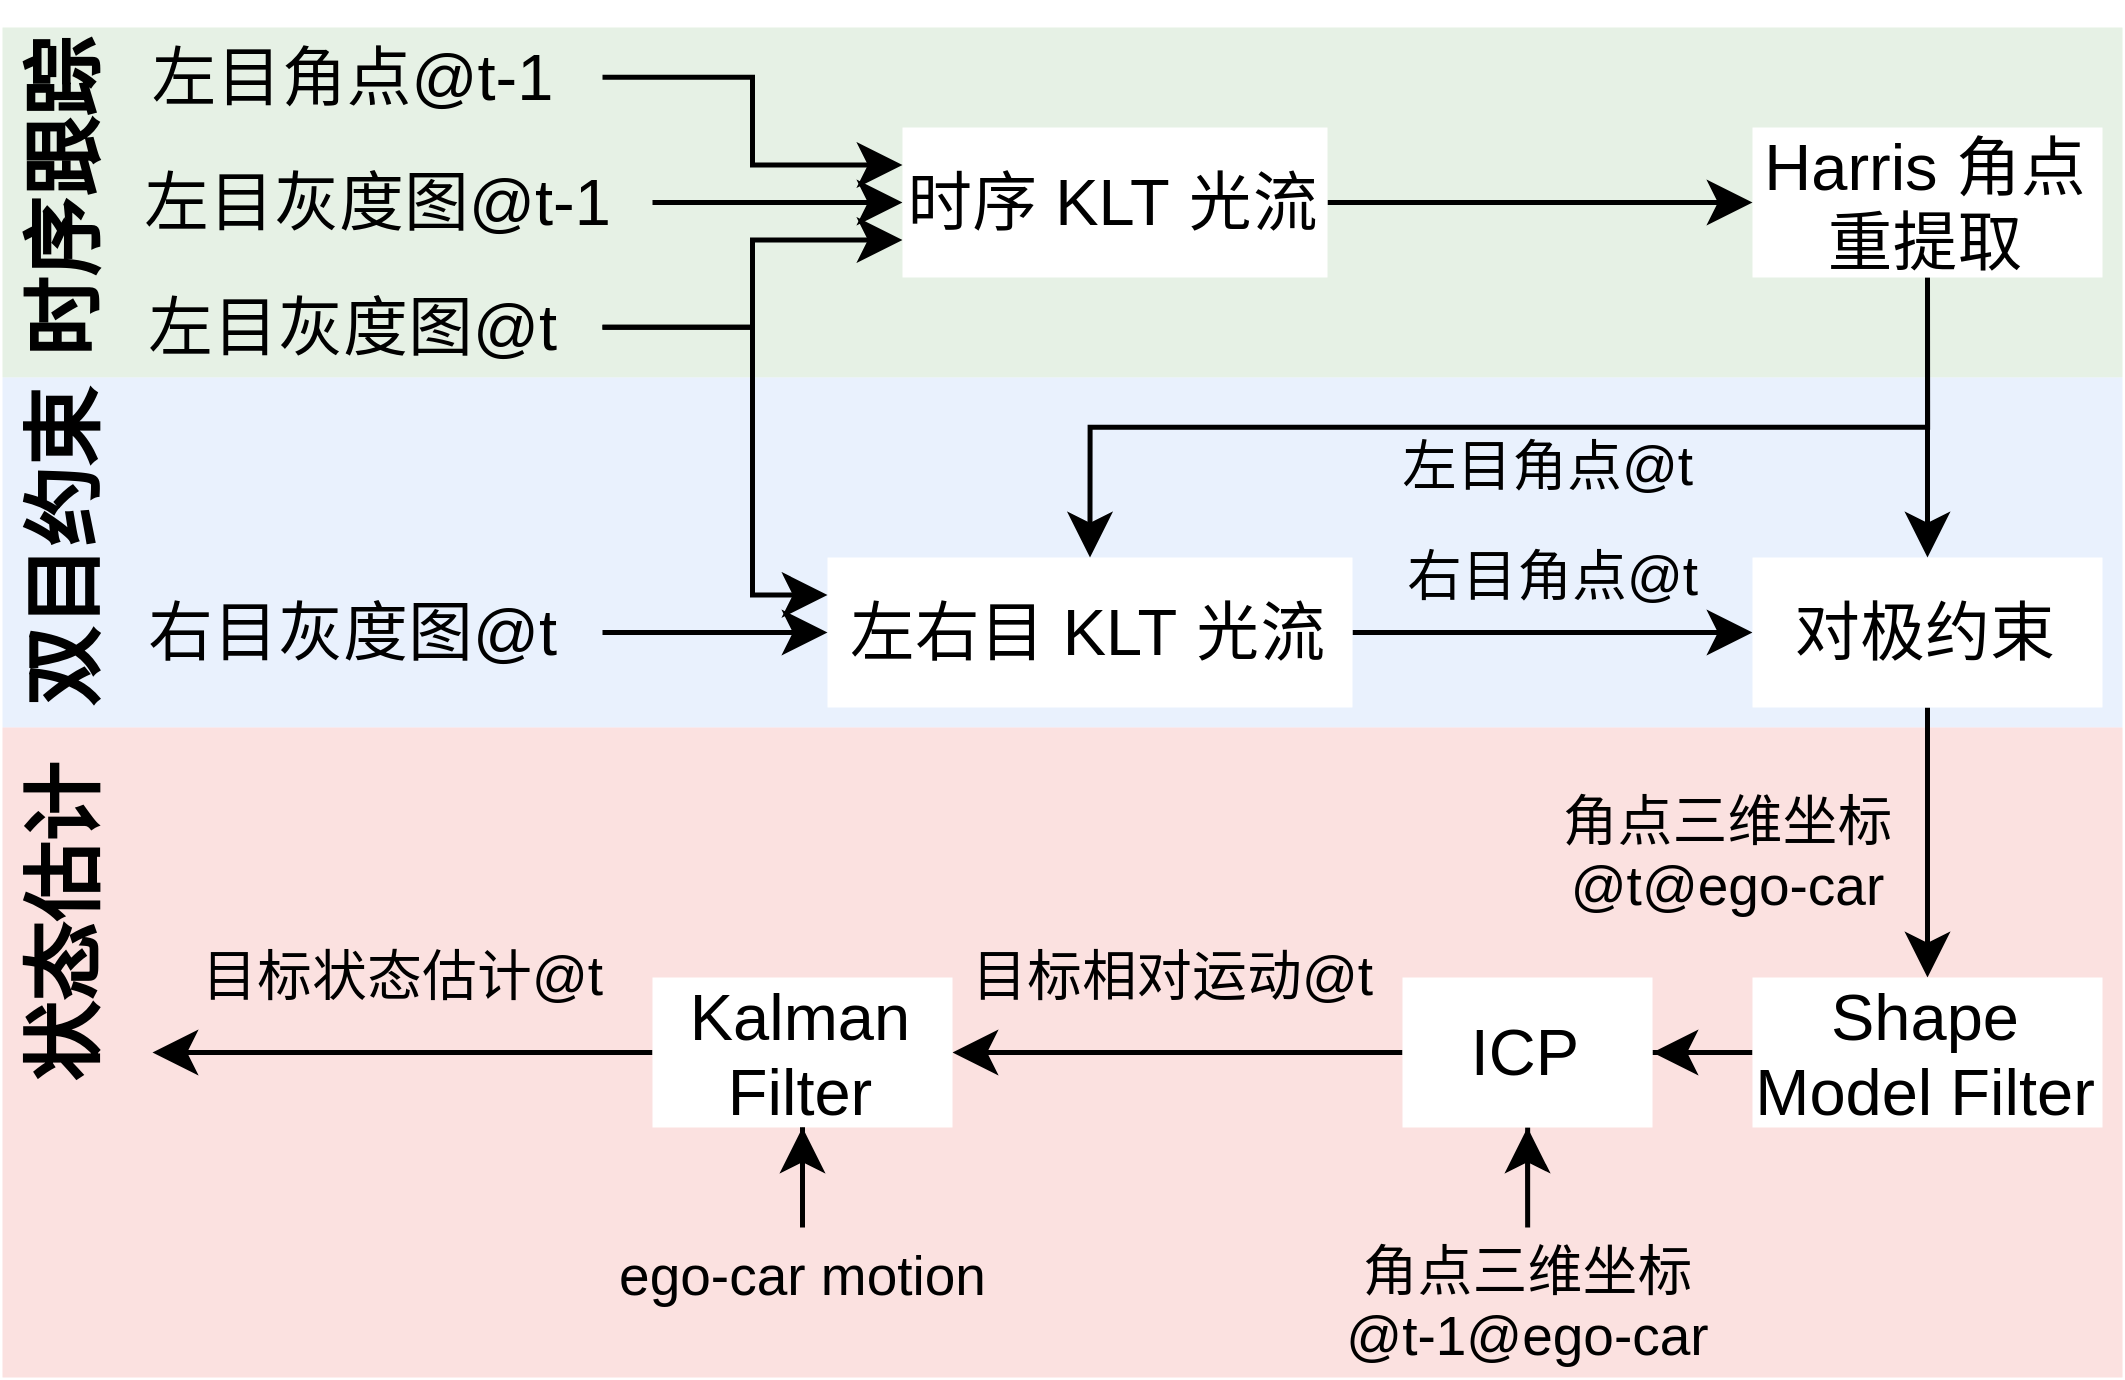

The diagram above was exported from draw.io. Its source (the exported page's mxGraphModel, read from the mxfile embedded in the PNG):
<mxGraphModel dx="940" dy="1693" grid="1" gridSize="10" guides="1" tooltips="1" connect="1" arrows="1" fold="1" page="1" pageScale="1" pageWidth="827" pageHeight="1169" math="0" shadow="0">
  <root>
    <mxCell id="0" />
    <mxCell id="1" parent="0" />
    <mxCell id="2" value="" style="rounded=0;whiteSpace=wrap;html=1;fillColor=#d5e8d4;strokeColor=none;opacity=60;" vertex="1" parent="1">
      <mxGeometry x="90" y="1360" width="424" height="70" as="geometry" />
    </mxCell>
    <mxCell id="3" value="" style="rounded=0;whiteSpace=wrap;html=1;fillColor=#dae8fc;strokeColor=none;opacity=60;" vertex="1" parent="1">
      <mxGeometry x="90" y="1430" width="424" height="70" as="geometry" />
    </mxCell>
    <mxCell id="4" value="" style="rounded=0;whiteSpace=wrap;html=1;fillColor=#f8cecc;strokeColor=none;opacity=60;" vertex="1" parent="1">
      <mxGeometry x="90" y="1500" width="424" height="130" as="geometry" />
    </mxCell>
    <mxCell id="5" value="" style="edgeStyle=orthogonalEdgeStyle;rounded=0;orthogonalLoop=1;jettySize=auto;html=1;fontSize=13;entryX=0;entryY=0.5;entryDx=0;entryDy=0;" edge="1" source="6" target="8" parent="1">
      <mxGeometry relative="1" as="geometry">
        <mxPoint x="290" y="1386" as="targetPoint" />
      </mxGeometry>
    </mxCell>
    <mxCell id="6" value="左右目 KLT 光流" style="rounded=0;whiteSpace=wrap;html=1;fontSize=13;strokeColor=none;" vertex="1" parent="1">
      <mxGeometry x="255" y="1466" width="105" height="30" as="geometry" />
    </mxCell>
    <mxCell id="7" value="" style="edgeStyle=orthogonalEdgeStyle;rounded=0;orthogonalLoop=1;jettySize=auto;html=1;fontSize=13;" edge="1" source="8" target="28" parent="1">
      <mxGeometry relative="1" as="geometry" />
    </mxCell>
    <mxCell id="8" value="对极约束" style="rounded=0;whiteSpace=wrap;html=1;fontSize=13;strokeColor=none;" vertex="1" parent="1">
      <mxGeometry x="440" y="1466" width="70" height="30" as="geometry" />
    </mxCell>
    <mxCell id="9" style="edgeStyle=orthogonalEdgeStyle;rounded=0;orthogonalLoop=1;jettySize=auto;html=1;entryX=0.5;entryY=0;entryDx=0;entryDy=0;fontSize=13;exitX=0.5;exitY=1;exitDx=0;exitDy=0;" edge="1" source="11" target="6" parent="1">
      <mxGeometry relative="1" as="geometry">
        <Array as="points">
          <mxPoint x="475" y="1440" />
          <mxPoint x="308" y="1440" />
        </Array>
      </mxGeometry>
    </mxCell>
    <mxCell id="10" style="edgeStyle=orthogonalEdgeStyle;rounded=0;orthogonalLoop=1;jettySize=auto;html=1;entryX=0.5;entryY=0;entryDx=0;entryDy=0;fontSize=13;" edge="1" source="11" target="8" parent="1">
      <mxGeometry relative="1" as="geometry" />
    </mxCell>
    <mxCell id="11" value="Harris 角点重提取" style="rounded=0;whiteSpace=wrap;html=1;fontSize=13;strokeColor=none;" vertex="1" parent="1">
      <mxGeometry x="440" y="1380" width="70" height="30" as="geometry" />
    </mxCell>
    <mxCell id="12" style="edgeStyle=orthogonalEdgeStyle;rounded=0;orthogonalLoop=1;jettySize=auto;html=1;entryX=0;entryY=0.75;entryDx=0;entryDy=0;fontSize=13;" edge="1" source="14" target="18" parent="1">
      <mxGeometry relative="1" as="geometry" />
    </mxCell>
    <mxCell id="13" style="edgeStyle=orthogonalEdgeStyle;rounded=0;orthogonalLoop=1;jettySize=auto;html=1;entryX=0;entryY=0.25;entryDx=0;entryDy=0;fontSize=13;" edge="1" source="14" target="6" parent="1">
      <mxGeometry relative="1" as="geometry">
        <Array as="points">
          <mxPoint x="240" y="1420" />
          <mxPoint x="240" y="1473" />
        </Array>
      </mxGeometry>
    </mxCell>
    <mxCell id="14" value="左目灰度图@t" style="text;html=1;align=center;verticalAlign=middle;resizable=0;points=[];autosize=1;fontSize=13;" vertex="1" parent="1">
      <mxGeometry x="110" y="1410" width="100" height="20" as="geometry" />
    </mxCell>
    <mxCell id="15" value="" style="edgeStyle=orthogonalEdgeStyle;rounded=0;orthogonalLoop=1;jettySize=auto;html=1;fontSize=13;" edge="1" source="16" target="18" parent="1">
      <mxGeometry relative="1" as="geometry" />
    </mxCell>
    <mxCell id="16" value="左目灰度图@t-1" style="text;html=1;align=center;verticalAlign=middle;resizable=0;points=[];autosize=1;fontSize=13;" vertex="1" parent="1">
      <mxGeometry x="110" y="1385" width="110" height="20" as="geometry" />
    </mxCell>
    <mxCell id="17" value="" style="edgeStyle=orthogonalEdgeStyle;rounded=0;orthogonalLoop=1;jettySize=auto;html=1;fontSize=13;entryX=0;entryY=0.5;entryDx=0;entryDy=0;" edge="1" source="18" target="11" parent="1">
      <mxGeometry relative="1" as="geometry">
        <mxPoint x="405" y="1585" as="targetPoint" />
      </mxGeometry>
    </mxCell>
    <mxCell id="18" value="时序 KLT 光流" style="rounded=0;whiteSpace=wrap;html=1;fontSize=13;strokeColor=none;" vertex="1" parent="1">
      <mxGeometry x="270" y="1380" width="85" height="30" as="geometry" />
    </mxCell>
    <mxCell id="19" value="" style="edgeStyle=orthogonalEdgeStyle;rounded=0;orthogonalLoop=1;jettySize=auto;html=1;fontSize=13;" edge="1" source="20" target="6" parent="1">
      <mxGeometry relative="1" as="geometry" />
    </mxCell>
    <mxCell id="20" value="右目灰度图@t" style="text;html=1;align=center;verticalAlign=middle;resizable=0;points=[];autosize=1;fontSize=13;" vertex="1" parent="1">
      <mxGeometry x="110" y="1471" width="100" height="20" as="geometry" />
    </mxCell>
    <mxCell id="21" value="角点三维坐标&lt;br style=&quot;font-size: 11px;&quot;&gt;@t@ego-car" style="text;html=1;align=center;verticalAlign=middle;resizable=0;points=[];autosize=1;fontSize=11;" vertex="1" parent="1">
      <mxGeometry x="390" y="1510" width="90" height="30" as="geometry" />
    </mxCell>
    <mxCell id="22" value="右目角点@t" style="text;html=1;align=center;verticalAlign=middle;resizable=0;points=[];autosize=1;fontSize=11;" vertex="1" parent="1">
      <mxGeometry x="360" y="1460" width="80" height="20" as="geometry" />
    </mxCell>
    <mxCell id="23" style="edgeStyle=orthogonalEdgeStyle;rounded=0;orthogonalLoop=1;jettySize=auto;html=1;entryX=0;entryY=0.25;entryDx=0;entryDy=0;fontSize=13;" edge="1" source="24" target="18" parent="1">
      <mxGeometry relative="1" as="geometry" />
    </mxCell>
    <mxCell id="24" value="左目角点@t-1" style="text;html=1;align=center;verticalAlign=middle;resizable=0;points=[];autosize=1;fontSize=13;" vertex="1" parent="1">
      <mxGeometry x="110" y="1360" width="100" height="20" as="geometry" />
    </mxCell>
    <mxCell id="25" style="edgeStyle=orthogonalEdgeStyle;rounded=0;orthogonalLoop=1;jettySize=auto;html=1;entryX=0.5;entryY=1;entryDx=0;entryDy=0;fontSize=13;" edge="1" source="26" target="30" parent="1">
      <mxGeometry relative="1" as="geometry" />
    </mxCell>
    <mxCell id="26" value="角点三维坐标&lt;br style=&quot;font-size: 11px;&quot;&gt;@t-1@ego-car" style="text;html=1;align=center;verticalAlign=middle;resizable=0;points=[];autosize=1;fontSize=11;" vertex="1" parent="1">
      <mxGeometry x="350" y="1600" width="90" height="30" as="geometry" />
    </mxCell>
    <mxCell id="27" value="" style="edgeStyle=orthogonalEdgeStyle;rounded=0;orthogonalLoop=1;jettySize=auto;html=1;fontSize=13;" edge="1" source="28" target="30" parent="1">
      <mxGeometry relative="1" as="geometry" />
    </mxCell>
    <mxCell id="28" value="Shape Model Filter" style="rounded=0;whiteSpace=wrap;html=1;fontSize=13;strokeColor=none;" vertex="1" parent="1">
      <mxGeometry x="440" y="1550" width="70" height="30" as="geometry" />
    </mxCell>
    <mxCell id="29" value="" style="edgeStyle=orthogonalEdgeStyle;rounded=0;orthogonalLoop=1;jettySize=auto;html=1;fontSize=13;" edge="1" source="30" target="32" parent="1">
      <mxGeometry relative="1" as="geometry" />
    </mxCell>
    <mxCell id="30" value="ICP" style="rounded=0;whiteSpace=wrap;html=1;fontSize=13;strokeColor=none;" vertex="1" parent="1">
      <mxGeometry x="370" y="1550" width="50" height="30" as="geometry" />
    </mxCell>
    <mxCell id="31" value="" style="edgeStyle=orthogonalEdgeStyle;rounded=0;orthogonalLoop=1;jettySize=auto;html=1;fontSize=13;" edge="1" source="32" parent="1">
      <mxGeometry relative="1" as="geometry">
        <mxPoint x="120" y="1564.9999999999995" as="targetPoint" />
      </mxGeometry>
    </mxCell>
    <mxCell id="32" value="Kalman Filter" style="rounded=0;whiteSpace=wrap;html=1;fontSize=13;strokeColor=none;" vertex="1" parent="1">
      <mxGeometry x="220" y="1550" width="60" height="30" as="geometry" />
    </mxCell>
    <mxCell id="33" style="edgeStyle=orthogonalEdgeStyle;rounded=0;orthogonalLoop=1;jettySize=auto;html=1;entryX=0.5;entryY=1;entryDx=0;entryDy=0;fontSize=13;" edge="1" source="34" target="32" parent="1">
      <mxGeometry relative="1" as="geometry" />
    </mxCell>
    <mxCell id="34" value="ego-car motion" style="text;html=1;align=center;verticalAlign=middle;resizable=0;points=[];autosize=1;fontSize=11;" vertex="1" parent="1">
      <mxGeometry x="200" y="1600" width="100" height="20" as="geometry" />
    </mxCell>
    <mxCell id="35" value="目标状态估计@t" style="text;html=1;align=center;verticalAlign=middle;resizable=0;points=[];autosize=1;fontSize=11;" vertex="1" parent="1">
      <mxGeometry x="120" y="1540" width="100" height="20" as="geometry" />
    </mxCell>
    <mxCell id="36" value="左目角点@t" style="text;html=1;align=center;verticalAlign=middle;resizable=0;points=[];autosize=1;fontSize=11;" vertex="1" parent="1">
      <mxGeometry x="359" y="1438" width="80" height="20" as="geometry" />
    </mxCell>
    <mxCell id="37" value="目标相对运动@t" style="text;html=1;align=center;verticalAlign=middle;resizable=0;points=[];autosize=1;fontSize=11;" vertex="1" parent="1">
      <mxGeometry x="274" y="1540" width="100" height="20" as="geometry" />
    </mxCell>
    <mxCell id="38" value="时序跟踪" style="text;html=1;align=center;verticalAlign=middle;resizable=0;points=[];autosize=1;fontSize=16;rotation=-90;fontStyle=1" vertex="1" parent="1">
      <mxGeometry x="62" y="1385" width="80" height="20" as="geometry" />
    </mxCell>
    <mxCell id="39" value="双目约束" style="text;html=1;align=center;verticalAlign=middle;resizable=0;points=[];autosize=1;fontSize=16;rotation=-90;fontStyle=1" vertex="1" parent="1">
      <mxGeometry x="62" y="1455" width="80" height="20" as="geometry" />
    </mxCell>
    <mxCell id="40" value="状态估计" style="text;html=1;align=center;verticalAlign=middle;resizable=0;points=[];autosize=1;fontSize=16;rotation=-90;fontStyle=1" vertex="1" parent="1">
      <mxGeometry x="62" y="1530" width="80" height="20" as="geometry" />
    </mxCell>
  </root>
</mxGraphModel>